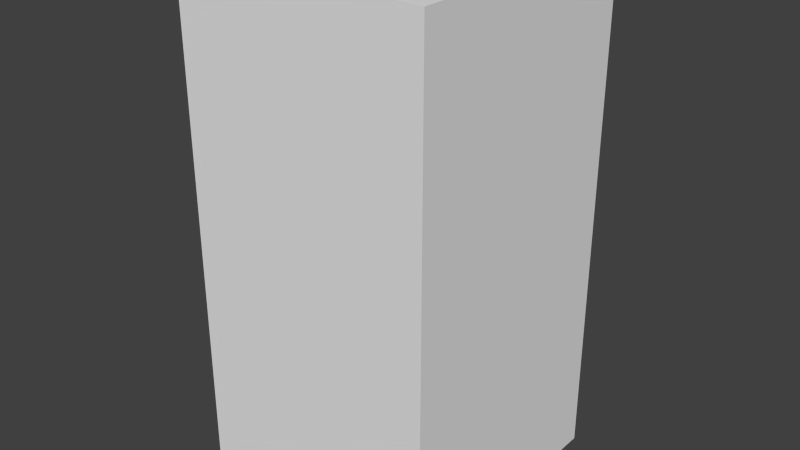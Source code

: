 # Source: darkBlueDropEight.blend  (saved by Blender 2.68.0; exported with 4.5.12 LTS)
import bpy
from mathutils import Matrix  # noqa: F401  (used for matrix-valued properties, if any)

bpy.ops.wm.read_factory_settings(use_empty=True)
scene = bpy.context.scene
scene.name = 'Scene'

# ---- collections
col_collection_1 = bpy.data.collections.new('Collection 1'); scene.collection.children.link(col_collection_1)

# ---- world
world_world = bpy.data.worlds.new('World'); scene.world = world_world
world_world.color = (0.05088, 0.05088, 0.05088)
world_world.use_sun_shadow = False
world_world.sun_shadow_jitter_overblur = 0.0
world_world.cycles.sampling_method = 'MANUAL'
world_world.cycles.sample_map_resolution = 256

# ---- meshes
me_darkbluedropeight = bpy.data.meshes.new('darkBlueDropEight')
me_darkbluedropeight.from_pydata([(-0.5, -0.5, -1.0), (-0.5, 0.5, -1.0), (0.5, 0.5, -1.0), (0.5, -0.5, -1.0), (-0.5, -0.5, 1.0), (-0.5, 0.5, 1.0), (0.5, 0.5, 1.0), (0.5, -0.5, 1.0)], [], [(4, 5, 1, 0), (5, 6, 2, 1), (6, 7, 3, 2), (7, 4, 0, 3), (0, 1, 2, 3), (7, 6, 5, 4)])
me_darkbluedropeight.use_remesh_preserve_volume = False
me_darkbluedropeight.use_remesh_preserve_attributes = False
me_darkbluedropeight.use_mirror_vertex_groups = False
me_darkbluedropeight.update()

# ---- objects
ob_darkbluedropeight = bpy.data.objects.new('darkBlueDropEight', me_darkbluedropeight)

# ---- transforms, parenting, visibility, modifiers, constraints
ob_darkbluedropeight.location = (0.0, 0.0, 0.0)
ob_darkbluedropeight.lineart.crease_threshold = 0.0

# ---- collection membership
col_collection_1.objects.link(ob_darkbluedropeight)

# ---- scene / render settings (as saved in the file)
scene.frame_start = 1; scene.frame_end = 250; scene.frame_set(1)
scene.render.engine = 'BLENDER_EEVEE_NEXT'
scene.render.image_settings.color_mode = 'RGB'
scene.render.image_settings.compression = 90
scene.render.resolution_percentage = 50
scene.render.dither_intensity = 0.0
scene.cycles.use_denoising = False
scene.cycles.samples = 10
scene.cycles.sampling_pattern = 'TABULATED_SOBOL'
scene.cycles.light_sampling_threshold = 0.0
scene.cycles.use_adaptive_sampling = False
scene.cycles.use_light_tree = False
scene.cycles.blur_glossy = 0.0
scene.cycles.volume_bounces = 1
scene.cycles.pixel_filter_type = 'GAUSSIAN'
scene.cycles.sample_clamp_indirect = 0.0
scene.view_settings.view_transform = 'Standard'
bpy.context.view_layer.update()

# ---- added for rendering (the .blend has no active camera and no usable light): camera, sun
cam_auto = bpy.data.cameras.new('AutoCamera')
cam_auto.lens = 50.0
cam_auto.sensor_width = 36.0
cam_auto.clip_end = 1000.0
ob_auto_camera = bpy.data.objects.new('AutoCamera', cam_auto)
scene.collection.objects.link(ob_auto_camera)
ob_auto_camera.location = (2.26633, -2.71959, 1.81306)
ob_auto_camera.rotation_euler = (1.09748, -7.21219e-08, 0.694738)
scene.camera = ob_auto_camera
light_auto_sun = bpy.data.lights.new('AutoSun', 'SUN')
light_auto_sun.energy = 3.0
light_auto_sun.angle = 0.0523599
ob_auto_sun = bpy.data.objects.new('AutoSun', light_auto_sun)
scene.collection.objects.link(ob_auto_sun)
ob_auto_sun.rotation_euler = (0.872665, 0.174533, 0.523599)
bpy.context.view_layer.update()
